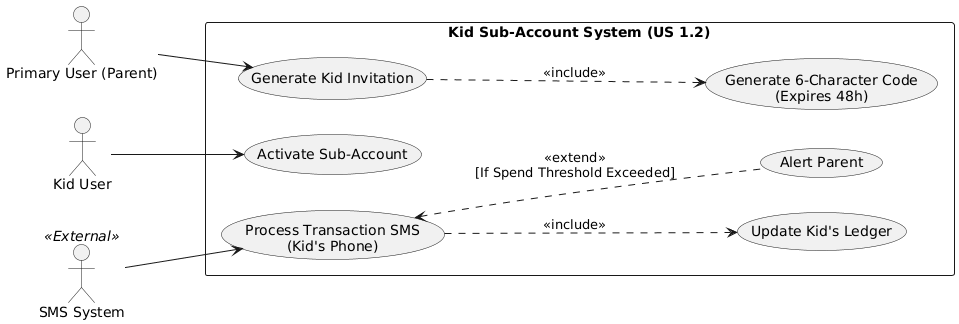

The diagram above was rendered by PlantUML. Its source (embedded in the PNG):
@startuml
left to right direction
skinparam packageStyle rectangle

actor "Primary User (Parent)" as Parent
actor "Kid User" as Kid
actor "SMS System" as SMS <<External>>

rectangle "Kid Sub-Account System (US 1.2)" {
  usecase "Generate Kid Invitation" as UC_Invite
  usecase "Generate 6-Character Code\n(Expires 48h)" as UC_Code
  
  usecase "Activate Sub-Account" as UC_Activate
  
  usecase "Process Transaction SMS\n(Kid's Phone)" as UC_SMS
  usecase "Update Kid's Ledger" as UC_Ledger
  usecase "Alert Parent" as UC_Alert
}

' Parent Actions
Parent --> UC_Invite
UC_Invite ..> UC_Code : <<include>>

' Kid Actions
Kid --> UC_Activate

' SMS and Monitoring Flow
SMS --> UC_SMS
UC_SMS ..> UC_Ledger : <<include>>
UC_SMS <.. UC_Alert : <<extend>>\n[If Spend Threshold Exceeded]
@enduml